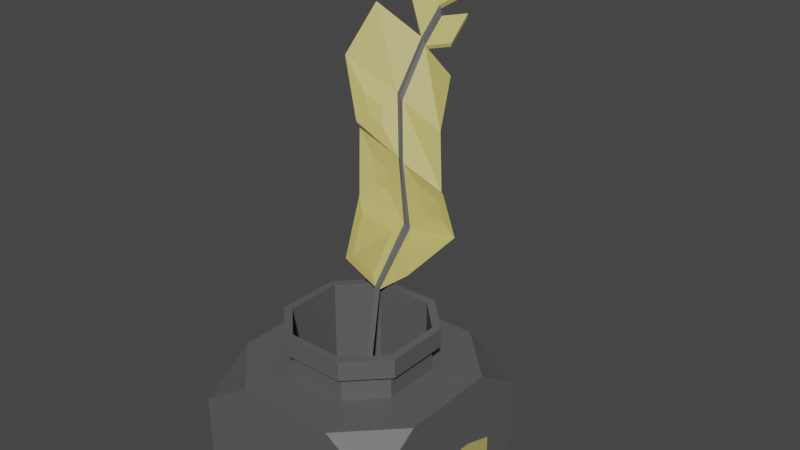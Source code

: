 # Source: Inkwell.blend  (saved by Blender 2.90.8; exported with 4.5.12 LTS)
import bpy
from mathutils import Matrix  # noqa: F401  (used for matrix-valued properties, if any)

bpy.ops.wm.read_factory_settings(use_empty=True)
scene = bpy.context.scene
scene.name = 'Scene'

# ---- collections
col_collection = bpy.data.collections.new('Collection'); scene.collection.children.link(col_collection)

# ---- materials (node trees are filled in below, after node groups)
mat_material_001 = bpy.data.materials.new('Material.001')
mat_material_001.use_transparent_shadow = False
mat_material_002 = bpy.data.materials.new('Material.002')
mat_material_002.use_transparent_shadow = False

# ---- material node trees
mat_material_001.use_nodes = True; mat_material_001.node_tree.nodes.clear()
_N = mat_material_001.node_tree.nodes; _L = mat_material_001.node_tree.links
n0 = _N.new('ShaderNodeBsdfPrincipled'); n0.name = 'Principled BSDF'; n0.location = (10, 300)
n0.distribution = 'GGX'
n0.subsurface_method = 'BURLEY'
n0.inputs[0].default_value = (0.1065, 0.1065, 0.1065, 1.0)
n0.inputs[3].default_value = 1.45
n0.inputs[27].default_value = (0.0, 0.0, 0.0, 1.0)
n0.inputs[28].default_value = 1.0
n1 = _N.new('ShaderNodeOutputMaterial'); n1.name = 'Material Output'; n1.location = (300, 300)
_L.new(n0.outputs[0], n1.inputs[0])
n1.is_active_output = True
mat_material_002.use_nodes = True; mat_material_002.node_tree.nodes.clear()
_N = mat_material_002.node_tree.nodes; _L = mat_material_002.node_tree.links
n0 = _N.new('ShaderNodeBsdfPrincipled'); n0.name = 'Principled BSDF'; n0.location = (10, 300)
n0.distribution = 'GGX'
n0.subsurface_method = 'BURLEY'
n0.inputs[0].default_value = (0.5242, 0.4488, 0.136, 1.0)
n0.inputs[3].default_value = 1.45
n0.inputs[27].default_value = (0.0, 0.0, 0.0, 1.0)
n0.inputs[28].default_value = 1.0
n1 = _N.new('ShaderNodeOutputMaterial'); n1.name = 'Material Output'; n1.location = (300, 300)
_L.new(n0.outputs[0], n1.inputs[0])
n1.is_active_output = True

# ---- world
world_world = bpy.data.worlds.new('World'); scene.world = world_world
world_world.use_nodes = True; world_world.node_tree.nodes.clear()
_N = world_world.node_tree.nodes; _L = world_world.node_tree.links
n0 = _N.new('ShaderNodeOutputWorld'); n0.name = 'World Output'; n0.location = (300, 300)
n1 = _N.new('ShaderNodeBackground'); n1.name = 'Background'; n1.location = (10, 300)
n1.inputs[0].default_value = (0.05088, 0.05088, 0.05088, 1.0)
_L.new(n1.outputs[0], n0.inputs[0])
n0.is_active_output = True
world_world.color = (0.05088, 0.05088, 0.05088)
world_world.use_sun_shadow = False
world_world.sun_shadow_jitter_overblur = 0.0

# ---- meshes
me_cube_001 = bpy.data.meshes.new('Cube.001')
me_cube_001.from_pydata([(0.5862, 0.2821, 0.6654), (0.2821, 0.5862, 0.6654), (0.2821, -0.5862, 0.6654), (0.5862, -0.2821, 0.6654), (-0.2821, 0.5862, 0.6654), (-0.5862, 0.2821, 0.6654), (-0.5862, -0.2821, 0.6654), (-0.2821, -0.5862, 0.6654), (-0.4813, -1.0, -0.6654), (-1.0, -1.0, -0.3202), (-1.0, -0.4813, -0.6654), (-0.4813, -1.0, 0.6654), (-1.0, -0.4813, 0.6654), (-1.0, -1.0, 0.3202), (-1.0, 0.4813, -0.6654), (-1.0, 1.0, -0.3202), (-0.4813, 1.0, -0.6654), (-0.4813, 1.0, 0.6654), (-1.0, 1.0, 0.3202), (-1.0, 0.4813, 0.6654), (1.0, -0.4813, -0.6654), (1.0, -1.0, -0.3202), (0.4813, -1.0, -0.6654), (0.4813, -1.0, 0.6654), (1.0, -1.0, 0.3202), (1.0, -0.4813, 0.6654), (0.4813, 1.0, -0.6654), (1.0, 1.0, -0.3202), (1.0, 0.4813, -0.6654), (1.0, 0.4813, 0.6654), (1.0, 1.0, 0.3202), (0.4813, 1.0, 0.6654), (0.5862, -0.2821, 0.9231), (0.5862, 0.2821, 0.9231), (0.2821, -0.5862, 0.9231), (-0.2821, -0.5862, 0.9231), (-0.5862, -0.2821, 0.9231), (-0.5862, 0.2821, 0.9231), (0.2821, 0.5862, 0.9231), (-0.2821, 0.5862, 0.9231), (0.6567, -0.3161, 0.9231), (0.6567, 0.3161, 0.9231), (0.3161, -0.6567, 0.9231), (-0.3161, -0.6567, 0.9231), (-0.6567, -0.3161, 0.9231), (-0.6567, 0.3161, 0.9231), (0.3161, 0.6567, 0.9231), (-0.3161, 0.6567, 0.9231), (0.6567, -0.3161, 1.11), (0.6567, 0.3161, 1.11), (0.3161, -0.6567, 1.11), (-0.3161, -0.6567, 1.11), (-0.6567, -0.3161, 1.11), (-0.6567, 0.3161, 1.11), (0.3161, 0.6567, 1.11), (-0.3161, 0.6567, 1.11), (0.5845, -0.2813, 1.11), (0.5845, 0.2813, 1.11), (0.2813, -0.5845, 1.11), (-0.2813, -0.5845, 1.11), (-0.5845, -0.2813, 1.11), (-0.5845, 0.2813, 1.11), (0.2813, 0.5845, 1.11), (-0.2813, 0.5845, 1.11), (0.5845, -0.2813, -0.3202), (0.5845, 0.2813, -0.3202), (0.2813, -0.5845, -0.3202), (-0.2813, -0.5845, -0.3202), (-0.5845, -0.2813, -0.3202), (-0.5845, 0.2813, -0.3202), (0.2813, 0.5845, -0.3202), (-0.2813, 0.5845, -0.3202), (1.0, -0.2922, -0.3789), (1.0, -0.6072, -0.2731), (1.0, -0.6072, -0.07697), (1.0, -0.2922, 0.02875), (1.0, 0.6072, -0.2731), (1.0, 0.2922, -0.3789), (1.0, 0.2922, 0.02875), (1.0, 0.6072, -0.07697)], [], [(22, 21, 24, 23, 11, 13, 9, 8), (29, 25, 75, 78), (2, 3, 32, 34), (12, 11, 7, 6), (10, 9, 13, 12, 19, 18, 15, 14), (16, 15, 18, 17, 31, 30, 27, 26), (8, 9, 10), (11, 12, 13), (14, 15, 16), (17, 18, 19), (20, 21, 22), (23, 24, 25), (26, 27, 28), (29, 30, 31), (14, 16, 26, 28, 20, 22, 8, 10), (23, 25, 3, 2), (25, 29, 0, 3), (17, 19, 5, 4), (19, 12, 6, 5), (31, 17, 4, 1), (11, 23, 2, 7), (29, 31, 1, 0), (35, 34, 42, 43), (0, 1, 38, 33), (5, 6, 36, 37), (3, 0, 33, 32), (4, 5, 37, 39), (6, 7, 35, 36), (7, 2, 34, 35), (1, 4, 39, 38), (46, 47, 55, 54), (34, 32, 40, 42), (33, 38, 46, 41), (37, 36, 44, 45), (32, 33, 41, 40), (38, 39, 47, 46), (39, 37, 45, 47), (36, 35, 43, 44), (53, 52, 60, 61), (47, 45, 53, 55), (44, 43, 51, 52), (43, 42, 50, 51), (42, 40, 48, 50), (41, 46, 54, 49), (45, 44, 52, 53), (40, 41, 49, 48), (58, 56, 64, 66), (48, 49, 57, 56), (54, 55, 63, 62), (55, 53, 61, 63), (52, 51, 59, 60), (51, 50, 58, 59), (50, 48, 56, 58), (49, 54, 62, 57), (65, 70, 71, 69, 68, 67, 66, 64), (57, 62, 70, 65), (61, 60, 68, 69), (56, 57, 65, 64), (62, 63, 71, 70), (63, 61, 69, 71), (60, 59, 67, 68), (59, 58, 66, 67), (77, 76, 79, 78, 75, 74, 73, 72), (30, 29, 78, 79), (24, 21, 73, 74), (28, 27, 76, 77), (25, 24, 74, 75), (20, 28, 77, 72), (27, 30, 79, 76), (21, 20, 72, 73)])
me_cube_001.polygons.foreach_set('material_index', [0, 0, 0, 0, 0, 0, 0, 0, 0, 0, 0, 0, 0, 0, 0, 0, 0, 0, 0, 0, 0, 0, 0, 0, 0, 0, 0, 0, 0, 0, 0, 0, 0, 0, 0, 0, 0, 0, 0, 0, 0, 0, 0, 0, 0, 0, 0, 0, 0, 0, 0, 0, 0, 0, 0, 0, 0, 0, 0, 0, 0, 0, 1, 0, 0, 0, 0, 0, 0, 0])
_uv = me_cube_001.uv_layers.new(name='UVMap')
_uv.uv.foreach_set('vector', [0.375, 0.8148, 0.4398, 0.75, 0.5602, 0.75, 0.625, 0.8148, 0.625, 0.9352, 0.5602, 1.0, 0.4398, 1.0, 0.375, 0.9352, 0.625, 0.5648, 0.625, 0.6852, 0.625, 0.6852, 0.625, 0.5648, 0.6898, 0.75, 0.625, 0.6852, 0.625, 0.6852, 0.6898, 0.75, 0.875, 0.6852, 0.625, 0.9352, 0.625, 0.9352, 0.875, 0.6852, 0.375, 0.06484, 0.4398, 0.0, 0.5602, 0.0, 0.625, 0.06484, 0.625, 0.1852, 0.5602, 0.25, 0.4398, 0.25, 0.375, 0.1852, 0.375, 0.3148, 0.4398, 0.25, 0.5602, 0.25, 0.625, 0.3148, 0.625, 0.4352, 0.5602, 0.5, 0.4398, 0.5, 0.375, 0.4352, 0.1898, 0.75, 0.4398, 1.0, 0.375, 0.06484, 0.625, 0.9352, 0.875, 0.6852, 0.5602, 0.0, 0.125, 0.5648, 0.4398, 0.25, 0.375, 0.3148, 0.8102, 0.5, 0.5602, 0.25, 0.625, 0.1852, 0.375, 0.6852, 0.4398, 0.75, 0.375, 0.8148, 0.6898, 0.75, 0.5602, 0.75, 0.625, 0.6852, 0.3102, 0.5, 0.4398, 0.5, 0.375, 0.5648, 0.625, 0.5648, 0.5602, 0.5, 0.625, 0.4352, 0.125, 0.5648, 0.1898, 0.5, 0.3102, 0.5, 0.375, 0.5648, 0.375, 0.6852, 0.3102, 0.75, 0.1898, 0.75, 0.125, 0.6852, 0.6898, 0.75, 0.625, 0.6852, 0.625, 0.6852, 0.6898, 0.75, 0.625, 0.6852, 0.625, 0.5648, 0.625, 0.5648, 0.625, 0.6852, 0.8102, 0.5, 0.625, 0.1852, 0.625, 0.1852, 0.8102, 0.5, 0.625, 0.1852, 0.625, 0.06484, 0.625, 0.06484, 0.625, 0.1852, 0.625, 0.4352, 0.625, 0.3148, 0.625, 0.3148, 0.625, 0.4352, 0.625, 0.9352, 0.625, 0.8148, 0.625, 0.8148, 0.625, 0.9352, 0.625, 0.5648, 0.625, 0.4352, 0.625, 0.4352, 0.625, 0.5648, 0.625, 0.9352, 0.625, 0.8148, 0.625, 0.8148, 0.625, 0.9352, 0.625, 0.5648, 0.625, 0.4352, 0.625, 0.4352, 0.625, 0.5648, 0.625, 0.1852, 0.625, 0.06484, 0.625, 0.06484, 0.625, 0.1852, 0.625, 0.6852, 0.625, 0.5648, 0.625, 0.5648, 0.625, 0.6852, 0.8102, 0.5, 0.625, 0.1852, 0.625, 0.1852, 0.8102, 0.5, 0.875, 0.6852, 0.625, 0.9352, 0.625, 0.9352, 0.875, 0.6852, 0.625, 0.9352, 0.625, 0.8148, 0.625, 0.8148, 0.625, 0.9352, 0.625, 0.4352, 0.625, 0.3148, 0.625, 0.3148, 0.625, 0.4352, 0.625, 0.4352, 0.625, 0.3148, 0.625, 0.3148, 0.625, 0.4352, 0.6898, 0.75, 0.625, 0.6852, 0.625, 0.6852, 0.6898, 0.75, 0.625, 0.5648, 0.625, 0.4352, 0.625, 0.4352, 0.625, 0.5648, 0.625, 0.1852, 0.625, 0.06484, 0.625, 0.06484, 0.625, 0.1852, 0.625, 0.6852, 0.625, 0.5648, 0.625, 0.5648, 0.625, 0.6852, 0.625, 0.4352, 0.625, 0.3148, 0.625, 0.3148, 0.625, 0.4352, 0.8102, 0.5, 0.625, 0.1852, 0.625, 0.1852, 0.8102, 0.5, 0.875, 0.6852, 0.625, 0.9352, 0.625, 0.9352, 0.875, 0.6852, 0.625, 0.1852, 0.625, 0.06484, 0.625, 0.06484, 0.625, 0.1852, 0.8102, 0.5, 0.625, 0.1852, 0.625, 0.1852, 0.8102, 0.5, 0.875, 0.6852, 0.625, 0.9352, 0.625, 0.9352, 0.875, 0.6852, 0.625, 0.9352, 0.625, 0.8148, 0.625, 0.8148, 0.625, 0.9352, 0.6898, 0.75, 0.625, 0.6852, 0.625, 0.6852, 0.6898, 0.75, 0.625, 0.5648, 0.625, 0.4352, 0.625, 0.4352, 0.625, 0.5648, 0.625, 0.1852, 0.625, 0.06484, 0.625, 0.06484, 0.625, 0.1852, 0.625, 0.6852, 0.625, 0.5648, 0.625, 0.5648, 0.625, 0.6852, 0.6898, 0.75, 0.625, 0.6852, 0.625, 0.6852, 0.6898, 0.75, 0.625, 0.6852, 0.625, 0.5648, 0.625, 0.5648, 0.625, 0.6852, 0.625, 0.4352, 0.625, 0.3148, 0.625, 0.3148, 0.625, 0.4352, 0.8102, 0.5, 0.625, 0.1852, 0.625, 0.1852, 0.8102, 0.5, 0.875, 0.6852, 0.625, 0.9352, 0.625, 0.9352, 0.875, 0.6852, 0.625, 0.9352, 0.625, 0.8148, 0.625, 0.8148, 0.625, 0.9352, 0.6898, 0.75, 0.625, 0.6852, 0.625, 0.6852, 0.6898, 0.75, 0.625, 0.5648, 0.625, 0.4352, 0.625, 0.4352, 0.625, 0.5648, 0.625, 0.5648, 0.6898, 0.5, 0.8102, 0.5, 0.875, 0.5648, 0.875, 0.6852, 0.8102, 0.75, 0.6898, 0.75, 0.625, 0.6852, 0.625, 0.5648, 0.625, 0.4352, 0.625, 0.4352, 0.625, 0.5648, 0.625, 0.1852, 0.625, 0.06484, 0.625, 0.06484, 0.625, 0.1852, 0.625, 0.6852, 0.625, 0.5648, 0.625, 0.5648, 0.625, 0.6852, 0.625, 0.4352, 0.625, 0.3148, 0.625, 0.3148, 0.625, 0.4352, 0.8102, 0.5, 0.625, 0.1852, 0.625, 0.1852, 0.8102, 0.5, 0.875, 0.6852, 0.625, 0.9352, 0.625, 0.9352, 0.875, 0.6852, 0.625, 0.9352, 0.625, 0.8148, 0.625, 0.8148, 0.625, 0.9352, 0.375, 0.5648, 0.4398, 0.5, 0.5602, 0.5, 0.625, 0.5648, 0.625, 0.6852, 0.5602, 0.75, 0.4398, 0.75, 0.375, 0.6852, 0.5602, 0.5, 0.625, 0.5648, 0.625, 0.5648, 0.5602, 0.5, 0.5602, 0.75, 0.4398, 0.75, 0.4398, 0.75, 0.5602, 0.75, 0.375, 0.5648, 0.4398, 0.5, 0.4398, 0.5, 0.375, 0.5648, 0.625, 0.6852, 0.5602, 0.75, 0.5602, 0.75, 0.625, 0.6852, 0.375, 0.6852, 0.375, 0.5648, 0.375, 0.5648, 0.375, 0.6852, 0.4398, 0.5, 0.5602, 0.5, 0.5602, 0.5, 0.4398, 0.5, 0.4398, 0.75, 0.375, 0.6852, 0.375, 0.6852, 0.4398, 0.75])
me_cube_001.materials.append(mat_material_001)
me_cube_001.materials.append(mat_material_002)
me_cube_001.use_remesh_fix_poles = True
me_cube_001.use_remesh_preserve_attributes = False
me_cube_001.use_mirror_vertex_groups = False
me_cube_001.update()
me_cube_002 = bpy.data.meshes.new('Cube.002')
me_cube_002.from_pydata([(-0.2155, 0.5046, 1.093), (-0.2013, 0.4862, 1.112), (-0.2169, 0.4675, 1.133), (-0.2468, 0.4671, 1.135), (-0.2611, 0.4854, 1.116), (-0.2454, 0.5042, 1.095), (-0.4259, 1.096, 2.13), (-0.4382, 1.111, 2.105), (-0.4445, 1.084, 2.164), (-0.4754, 1.088, 2.172), (-0.4878, 1.103, 2.146), (-0.4692, 1.115, 2.113), (-0.6356, 1.674, 3.088), (-0.645, 1.682, 3.05), (-0.6582, 1.676, 3.143), (-0.6901, 1.687, 3.159), (-0.6995, 1.696, 3.121), (-0.6769, 1.693, 3.066), (-0.6412, 1.933, 3.318), (-0.6487, 1.935, 3.27), (-0.6653, 1.949, 3.387), (-0.6969, 1.967, 3.408), (-0.7044, 1.968, 3.36), (-0.6803, 1.952, 3.291), (-1.087, 1.893, 3.729), (-1.078, 1.884, 3.767), (-1.092, 2.165, 3.969), (-1.085, 2.164, 4.017), (-0.8787, 0.9535, 2.462), (-0.8663, 0.9382, 2.488), (-1.155, 1.57, 3.413), (-1.145, 1.562, 3.451), (-0.4431, 0.2944, 1.432), (-0.4289, 0.276, 1.45), (-0.8655, 0.985, 2.389), (-0.8531, 0.9697, 2.415), (-0.02869, 0.6818, 1.234), (-0.03747, 0.693, 1.221), (-0.04134, 1.216, 1.884), (-0.0537, 1.232, 1.858), (-0.04775, 1.205, 1.895), (-0.06011, 1.221, 1.869), (-0.4635, 1.86, 2.776), (-0.4729, 1.868, 2.738), (-0.4396, 1.827, 3.115), (-0.449, 1.835, 3.077), (-0.4452, 2.086, 3.345), (-0.4528, 2.088, 3.297), (-0.6222, 2.232, 3.439), (-0.6147, 2.23, 3.487), (-1.01, 2.428, 4.048), (-1.002, 2.427, 4.096), (0.06853, -0.09261, -0.2773), (0.08374, -0.1122, -0.2616), (0.06969, -0.1341, -0.247), (0.04045, -0.1364, -0.248), (0.02525, -0.1168, -0.2637), (0.03929, -0.09493, -0.2784), (-0.7273, 1.404, 2.59), (-0.6874, 1.397, 2.577), (-0.7397, 1.388, 2.665), (-0.7535, 1.4, 2.634), (-0.6736, 1.385, 2.609), (-0.6997, 1.38, 2.653), (-1.277, 1.25, 2.97), (-1.29, 1.262, 2.938), (-0.3383, 1.544, 2.303), (-0.3245, 1.532, 2.335), (-0.3454, 1.109, 1.451), (-0.3274, 1.086, 1.474), (-0.3506, 1.065, 1.501), (-0.3917, 1.067, 1.506), (-0.3865, 1.111, 1.456), (-0.4097, 1.09, 1.483), (-0.77, 0.8585, 1.785), (-0.788, 0.8812, 1.762), (0.03479, 1.317, 1.392), (0.04908, 1.299, 1.411)], [], [(52, 0, 1, 53), (53, 1, 2, 54), (54, 2, 3, 55), (55, 3, 4, 56), (1, 0, 37, 36), (56, 4, 5, 57), (57, 5, 0, 52), (59, 58, 17, 13), (71, 70, 8, 9), (68, 72, 11, 7), (9, 10, 34, 35), (70, 69, 6, 8), (72, 73, 10, 11), (17, 16, 22, 23), (10, 9, 29, 28), (63, 62, 12, 14), (58, 61, 16, 17), (60, 63, 14, 15), (13, 12, 42, 43), (18, 19, 23, 22, 21, 20), (15, 14, 20, 21), (12, 13, 45, 44), (13, 17, 23, 19), (21, 22, 48, 49), (14, 12, 18, 20), (24, 25, 27, 26), (22, 16, 24, 26), (16, 15, 25, 24), (15, 21, 27, 25), (65, 64, 31, 30), (61, 10, 28, 65), (15, 16, 30, 31), (60, 15, 31, 64), (75, 74, 35, 34), (4, 3, 33, 32), (73, 4, 32, 75), (71, 9, 35, 74), (77, 76, 39, 38), (68, 7, 39, 76), (7, 6, 38, 39), (69, 1, 36, 77), (67, 66, 43, 42), (59, 13, 43, 66), (6, 7, 41, 40), (62, 6, 40, 67), (44, 45, 47, 46), (13, 19, 47, 45), (19, 18, 46, 47), (18, 12, 44, 46), (49, 48, 50, 51), (27, 21, 49, 51), (26, 27, 51, 50), (22, 26, 50, 48), (12, 62, 67, 42), (7, 59, 66, 41), (40, 41, 66, 67), (9, 60, 64, 29), (16, 61, 65, 30), (28, 29, 64, 65), (9, 8, 63, 60), (11, 10, 61, 58), (8, 6, 62, 63), (7, 11, 58, 59), (6, 69, 77, 38), (0, 68, 76, 37), (36, 37, 76, 77), (3, 71, 74, 33), (10, 73, 75, 34), (32, 33, 74, 75), (5, 4, 73, 72), (2, 1, 69, 70), (0, 5, 72, 68), (3, 2, 70, 71)])
me_cube_002.polygons.foreach_set('material_index', [1, 0, 0, 1, 1, 0, 0, 0, 0, 0, 1, 0, 0, 0, 1, 0, 0, 0, 1, 1, 0, 1, 0, 1, 0, 1, 1, 1, 1, 1, 1, 1, 1, 1, 1, 1, 1, 1, 1, 1, 1, 1, 1, 1, 1, 1, 1, 1, 1, 1, 1, 1, 1, 1, 1, 1, 1, 1, 1, 0, 0, 0, 0, 1, 1, 1, 1, 1, 1, 0, 0, 0, 0])
_uv = me_cube_002.uv_layers.new(name='UVMap')
_uv.uv.foreach_set('vector', [1.0, 0.75, 1.0, 1.0, 0.8333, 1.0, 0.8333, 0.75, 0.8333, 0.75, 0.8333, 1.0, 0.6667, 1.0, 0.6667, 0.75, 0.6667, 0.75, 0.6667, 1.0, 0.5, 1.0, 0.5, 0.75, 0.5, 0.75, 0.5, 1.0, 0.3333, 1.0, 0.3333, 0.75, 0.8333, 1.0, 1.0, 1.0, 1.0, 1.0, 0.8333, 1.0, 0.3333, 0.75, 0.3333, 1.0, 0.1667, 1.0, 0.1667, 0.75, 0.1667, 0.75, 0.1667, 1.0, -8.941e-08, 1.0, -8.941e-08, 0.75, -8.941e-08, 1.0, 0.1667, 1.0, 0.1667, 1.0, -8.941e-08, 1.0, 0.5, 1.0, 0.6667, 1.0, 0.6667, 1.0, 0.5, 1.0, -8.941e-08, 1.0, 0.1667, 1.0, 0.1667, 1.0, -8.941e-08, 1.0, 0.5, 1.0, 0.3333, 1.0, 0.3333, 1.0, 0.5, 1.0, 0.6667, 1.0, 0.8333, 1.0, 0.8333, 1.0, 0.6667, 1.0, 0.1667, 1.0, 0.3333, 1.0, 0.3333, 1.0, 0.1667, 1.0, 0.1667, 1.0, 0.3333, 1.0, 0.3333, 1.0, 0.1667, 1.0, 0.3333, 1.0, 0.5, 1.0, 0.5, 1.0, 0.3333, 1.0, 0.6667, 1.0, 0.8333, 1.0, 0.8333, 1.0, 0.6667, 1.0, 0.1667, 1.0, 0.3333, 1.0, 0.3333, 1.0, 0.1667, 1.0, 0.5, 1.0, 0.6667, 1.0, 0.6667, 1.0, 0.5, 1.0, 1.0, 1.0, 0.8333, 1.0, 0.8333, 1.0, 1.0, 1.0, 0.4578, 0.37, 0.25, 0.49, 0.04215, 0.37, 0.04215, 0.13, 0.25, 0.01, 0.4578, 0.13, 0.5, 1.0, 0.6667, 1.0, 0.6667, 1.0, 0.5, 1.0, 0.8333, 1.0, 1.0, 1.0, 1.0, 1.0, 0.8333, 1.0, -8.941e-08, 1.0, 0.1667, 1.0, 0.1667, 1.0, -8.941e-08, 1.0, 0.25, 0.01, 0.04215, 0.13, 0.04215, 0.13, 0.25, 0.01, 0.6667, 1.0, 0.8333, 1.0, 0.8333, 1.0, 0.6667, 1.0, 0.3333, 1.0, 0.5, 1.0, 0.5, 1.0, 0.3333, 1.0, 0.3333, 1.0, 0.3333, 1.0, 0.3333, 1.0, 0.3333, 1.0, 0.3333, 1.0, 0.5, 1.0, 0.5, 1.0, 0.3333, 1.0, 0.5, 1.0, 0.5, 1.0, 0.5, 1.0, 0.5, 1.0, 0.3333, 1.0, 0.5, 1.0, 0.5, 1.0, 0.3333, 1.0, 0.3333, 1.0, 0.3333, 1.0, 0.3333, 1.0, 0.3333, 1.0, 0.5, 1.0, 0.3333, 1.0, 0.3333, 1.0, 0.5, 1.0, 0.5, 1.0, 0.5, 1.0, 0.5, 1.0, 0.5, 1.0, 0.3333, 1.0, 0.5, 1.0, 0.5, 1.0, 0.3333, 1.0, 0.3333, 1.0, 0.5, 1.0, 0.5, 1.0, 0.3333, 1.0, 0.3333, 1.0, 0.3333, 1.0, 0.3333, 1.0, 0.3333, 1.0, 0.5, 1.0, 0.5, 1.0, 0.5, 1.0, 0.5, 1.0, 0.8333, 1.0, 1.0, 1.0, 1.0, 1.0, 0.8333, 1.0, -8.941e-08, 1.0, -8.941e-08, 1.0, -8.941e-08, 1.0, -8.941e-08, 1.0, 1.0, 1.0, 0.8333, 1.0, 0.8333, 1.0, 1.0, 1.0, 0.8333, 1.0, 0.8333, 1.0, 0.8333, 1.0, 0.8333, 1.0, 0.8333, 1.0, 1.0, 1.0, 1.0, 1.0, 0.8333, 1.0, -8.941e-08, 1.0, -8.941e-08, 1.0, -8.941e-08, 1.0, -8.941e-08, 1.0, 0.8333, 1.0, 1.0, 1.0, 1.0, 1.0, 0.8333, 1.0, 0.8333, 1.0, 0.8333, 1.0, 0.8333, 1.0, 0.8333, 1.0, 0.8333, 1.0, 1.0, 1.0, 1.0, 1.0, 0.8333, 1.0, -8.941e-08, 1.0, -8.941e-08, 1.0, -8.941e-08, 1.0, -8.941e-08, 1.0, 0.25, 0.49, 0.4578, 0.37, 0.4578, 0.37, 0.25, 0.49, 0.8333, 1.0, 0.8333, 1.0, 0.8333, 1.0, 0.8333, 1.0, 0.25, 0.01, 0.04215, 0.13, 0.04215, 0.13, 0.25, 0.01, 0.5, 1.0, 0.5, 1.0, 0.5, 1.0, 0.5, 1.0, 0.3333, 1.0, 0.5, 1.0, 0.5, 1.0, 0.3333, 1.0, 0.3333, 1.0, 0.3333, 1.0, 0.3333, 1.0, 0.3333, 1.0, 0.8333, 1.0, 0.8333, 1.0, 0.8333, 1.0, 0.8333, 1.0, -8.941e-08, 1.0, -8.941e-08, 1.0, -8.941e-08, 1.0, -8.941e-08, 1.0, 0.8333, 1.0, 1.0, 1.0, 1.0, 1.0, 0.8333, 1.0, 0.5, 1.0, 0.5, 1.0, 0.5, 1.0, 0.5, 1.0, 0.3333, 1.0, 0.3333, 1.0, 0.3333, 1.0, 0.3333, 1.0, 0.3333, 1.0, 0.5, 1.0, 0.5, 1.0, 0.3333, 1.0, 0.5, 1.0, 0.6667, 1.0, 0.6667, 1.0, 0.5, 1.0, 0.1667, 1.0, 0.3333, 1.0, 0.3333, 1.0, 0.1667, 1.0, 0.6667, 1.0, 0.8333, 1.0, 0.8333, 1.0, 0.6667, 1.0, -8.941e-08, 1.0, 0.1667, 1.0, 0.1667, 1.0, -8.941e-08, 1.0, 0.8333, 1.0, 0.8333, 1.0, 0.8333, 1.0, 0.8333, 1.0, -8.941e-08, 1.0, -8.941e-08, 1.0, -8.941e-08, 1.0, -8.941e-08, 1.0, 0.8333, 1.0, 1.0, 1.0, 1.0, 1.0, 0.8333, 1.0, 0.5, 1.0, 0.5, 1.0, 0.5, 1.0, 0.5, 1.0, 0.3333, 1.0, 0.3333, 1.0, 0.3333, 1.0, 0.3333, 1.0, 0.3333, 1.0, 0.5, 1.0, 0.5, 1.0, 0.3333, 1.0, 0.1667, 1.0, 0.3333, 1.0, 0.3333, 1.0, 0.1667, 1.0, 0.6667, 1.0, 0.8333, 1.0, 0.8333, 1.0, 0.6667, 1.0, -8.941e-08, 1.0, 0.1667, 1.0, 0.1667, 1.0, -8.941e-08, 1.0, 0.5, 1.0, 0.6667, 1.0, 0.6667, 1.0, 0.5, 1.0])
me_cube_002.materials.append(mat_material_001)
me_cube_002.materials.append(mat_material_002)
me_cube_002.use_remesh_fix_poles = True
me_cube_002.use_remesh_preserve_attributes = False
me_cube_002.use_mirror_vertex_groups = False
me_cube_002.update()

# ---- objects
ob_cube = bpy.data.objects.new('Cube', me_cube_001)
ob_cube_001 = bpy.data.objects.new('Cube.001', me_cube_002)

# ---- transforms, parenting, visibility, modifiers, constraints
ob_cube.location = (0.0, 0.0, 0.0)
ob_cube.scale = (0.3297, 0.3297, 0.3297)
ob_cube.lineart.crease_threshold = 0.0
ob_cube_001.location = (0.0, 0.0, 0.0)
ob_cube_001.scale = (0.3297, 0.3297, 0.3297)
ob_cube_001.lineart.crease_threshold = 0.0

# ---- collection membership
col_collection.objects.link(ob_cube)
col_collection.objects.link(ob_cube_001)

# ---- scene / render settings (as saved in the file)
scene.frame_start = 1; scene.frame_end = 250; scene.frame_set(1)
scene.render.engine = 'BLENDER_EEVEE_NEXT'
scene.cycles.use_denoising = False
scene.cycles.samples = 128
scene.cycles.sampling_pattern = 'TABULATED_SOBOL'
scene.cycles.use_adaptive_sampling = False
scene.cycles.use_light_tree = False
scene.view_settings.view_transform = 'Filmic'
bpy.context.view_layer.update()

# ---- added for rendering (the .blend has no active camera and no usable light): camera, sun
cam_auto = bpy.data.cameras.new('AutoCamera')
cam_auto.lens = 50.0
cam_auto.sensor_width = 36.0
cam_auto.clip_end = 1000.0
ob_auto_camera = bpy.data.objects.new('AutoCamera', cam_auto)
scene.collection.objects.link(ob_auto_camera)
ob_auto_camera.location = (1.87353, -2.07024, 2.1027)
ob_auto_camera.rotation_euler = (1.09748, -7.21219e-08, 0.694738)
scene.camera = ob_auto_camera
light_auto_sun = bpy.data.lights.new('AutoSun', 'SUN')
light_auto_sun.energy = 3.0
light_auto_sun.angle = 0.0523599
ob_auto_sun = bpy.data.objects.new('AutoSun', light_auto_sun)
scene.collection.objects.link(ob_auto_sun)
ob_auto_sun.rotation_euler = (0.872665, 0.174533, 0.523599)
bpy.context.view_layer.update()
